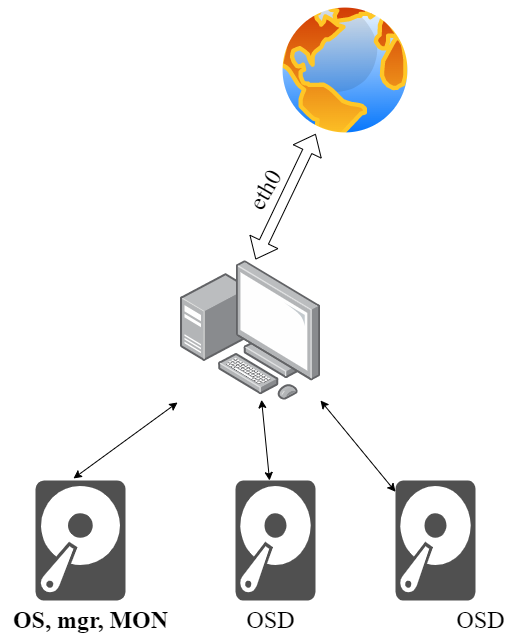

The diagram above was exported from draw.io. Its source (the exported page's mxGraphModel, read from the mxfile embedded in the PNG):
<mxGraphModel dx="1422" dy="794" grid="1" gridSize="10" guides="1" tooltips="1" connect="1" arrows="1" fold="1" page="1" pageScale="1" pageWidth="850" pageHeight="1100" background="#FFFFFF" math="0" shadow="0">
  <root>
    <mxCell id="0" />
    <mxCell id="1" parent="0" />
    <mxCell id="1ylg2dzH_7F1hItar04I-1" value="" style="points=[];aspect=fixed;html=1;align=center;shadow=0;dashed=0;image;image=img/lib/allied_telesis/computer_and_terminals/Personal_Computer_with_Server.svg;" vertex="1" parent="1">
      <mxGeometry x="265" y="260" width="140" height="140" as="geometry" />
    </mxCell>
    <mxCell id="1ylg2dzH_7F1hItar04I-2" value="" style="sketch=0;pointerEvents=1;shadow=0;dashed=0;html=1;strokeColor=none;fillColor=#505050;labelPosition=center;verticalLabelPosition=bottom;verticalAlign=top;outlineConnect=0;align=center;shape=mxgraph.office.devices.hard_disk;" vertex="1" parent="1">
      <mxGeometry x="120" y="480" width="90" height="120" as="geometry" />
    </mxCell>
    <mxCell id="1ylg2dzH_7F1hItar04I-3" value="" style="sketch=0;pointerEvents=1;shadow=0;dashed=0;html=1;strokeColor=none;fillColor=#505050;labelPosition=center;verticalLabelPosition=bottom;verticalAlign=top;outlineConnect=0;align=center;shape=mxgraph.office.devices.hard_disk;" vertex="1" parent="1">
      <mxGeometry x="320" y="480" width="80" height="120" as="geometry" />
    </mxCell>
    <mxCell id="1ylg2dzH_7F1hItar04I-4" value="" style="sketch=0;pointerEvents=1;shadow=0;dashed=0;html=1;strokeColor=none;fillColor=#505050;labelPosition=center;verticalLabelPosition=bottom;verticalAlign=top;outlineConnect=0;align=center;shape=mxgraph.office.devices.hard_disk;" vertex="1" parent="1">
      <mxGeometry x="480" y="480" width="80" height="120" as="geometry" />
    </mxCell>
    <mxCell id="1ylg2dzH_7F1hItar04I-6" value="" style="endArrow=classic;startArrow=classic;html=1;rounded=0;entryX=0.579;entryY=0.995;entryDx=0;entryDy=0;entryPerimeter=0;" edge="1" parent="1" source="1ylg2dzH_7F1hItar04I-3" target="1ylg2dzH_7F1hItar04I-1">
      <mxGeometry width="50" height="50" relative="1" as="geometry">
        <mxPoint x="350" y="250" as="sourcePoint" />
        <mxPoint x="400" y="200" as="targetPoint" />
      </mxGeometry>
    </mxCell>
    <mxCell id="1ylg2dzH_7F1hItar04I-7" value="" style="endArrow=classic;startArrow=classic;html=1;rounded=0;exitX=0.422;exitY=-0.017;exitDx=0;exitDy=0;exitPerimeter=0;entryX=-0.021;entryY=1.014;entryDx=0;entryDy=0;entryPerimeter=0;" edge="1" parent="1" source="1ylg2dzH_7F1hItar04I-2" target="1ylg2dzH_7F1hItar04I-1">
      <mxGeometry width="50" height="50" relative="1" as="geometry">
        <mxPoint x="170" y="280" as="sourcePoint" />
        <mxPoint x="220" y="230" as="targetPoint" />
        <Array as="points" />
      </mxGeometry>
    </mxCell>
    <mxCell id="1ylg2dzH_7F1hItar04I-8" value="" style="endArrow=classic;startArrow=classic;html=1;rounded=0;exitX=1;exitY=1;exitDx=0;exitDy=0;exitPerimeter=0;" edge="1" parent="1" source="1ylg2dzH_7F1hItar04I-1" target="1ylg2dzH_7F1hItar04I-4">
      <mxGeometry width="50" height="50" relative="1" as="geometry">
        <mxPoint x="400" y="430" as="sourcePoint" />
        <mxPoint x="450" y="380" as="targetPoint" />
        <Array as="points" />
      </mxGeometry>
    </mxCell>
    <mxCell id="1ylg2dzH_7F1hItar04I-9" value="&lt;b&gt;&lt;font style=&quot;font-size: 24px;&quot; face=&quot;Times New Roman&quot;&gt;OS, mgr, MON&lt;/font&gt;&lt;/b&gt;" style="text;html=1;align=center;verticalAlign=middle;resizable=0;points=[];autosize=1;strokeColor=none;fillColor=none;" vertex="1" parent="1">
      <mxGeometry x="85" y="600" width="180" height="40" as="geometry" />
    </mxCell>
    <mxCell id="1ylg2dzH_7F1hItar04I-11" value="OSD" style="text;html=1;align=center;verticalAlign=middle;resizable=0;points=[];autosize=1;strokeColor=none;fillColor=none;fontSize=24;fontFamily=Times New Roman;" vertex="1" parent="1">
      <mxGeometry x="320" y="600" width="70" height="40" as="geometry" />
    </mxCell>
    <mxCell id="1ylg2dzH_7F1hItar04I-12" value="OSD" style="text;html=1;align=center;verticalAlign=middle;resizable=0;points=[];autosize=1;strokeColor=none;fillColor=none;fontSize=24;fontFamily=Times New Roman;" vertex="1" parent="1">
      <mxGeometry x="530" y="600" width="70" height="40" as="geometry" />
    </mxCell>
    <mxCell id="1ylg2dzH_7F1hItar04I-13" value="" style="aspect=fixed;perimeter=ellipsePerimeter;html=1;align=center;shadow=0;dashed=0;spacingTop=3;image;image=img/lib/active_directory/internet_globe.svg;fontFamily=Times New Roman;fontSize=24;" vertex="1" parent="1">
      <mxGeometry x="360" width="140" height="140" as="geometry" />
    </mxCell>
    <mxCell id="1ylg2dzH_7F1hItar04I-14" value="" style="shape=flexArrow;endArrow=classic;startArrow=classic;html=1;rounded=0;fontFamily=Times New Roman;fontSize=24;exitX=0.536;exitY=-0.007;exitDx=0;exitDy=0;exitPerimeter=0;" edge="1" parent="1" source="1ylg2dzH_7F1hItar04I-1" target="1ylg2dzH_7F1hItar04I-13">
      <mxGeometry width="100" height="100" relative="1" as="geometry">
        <mxPoint x="400" y="250" as="sourcePoint" />
        <mxPoint x="460" y="150" as="targetPoint" />
      </mxGeometry>
    </mxCell>
    <mxCell id="1ylg2dzH_7F1hItar04I-15" value="eth0" style="text;html=1;align=center;verticalAlign=middle;resizable=0;points=[];autosize=1;strokeColor=none;fillColor=none;fontSize=24;fontFamily=Times New Roman;rotation=-60;" vertex="1" parent="1">
      <mxGeometry x="320" y="170" width="60" height="40" as="geometry" />
    </mxCell>
  </root>
</mxGraphModel>